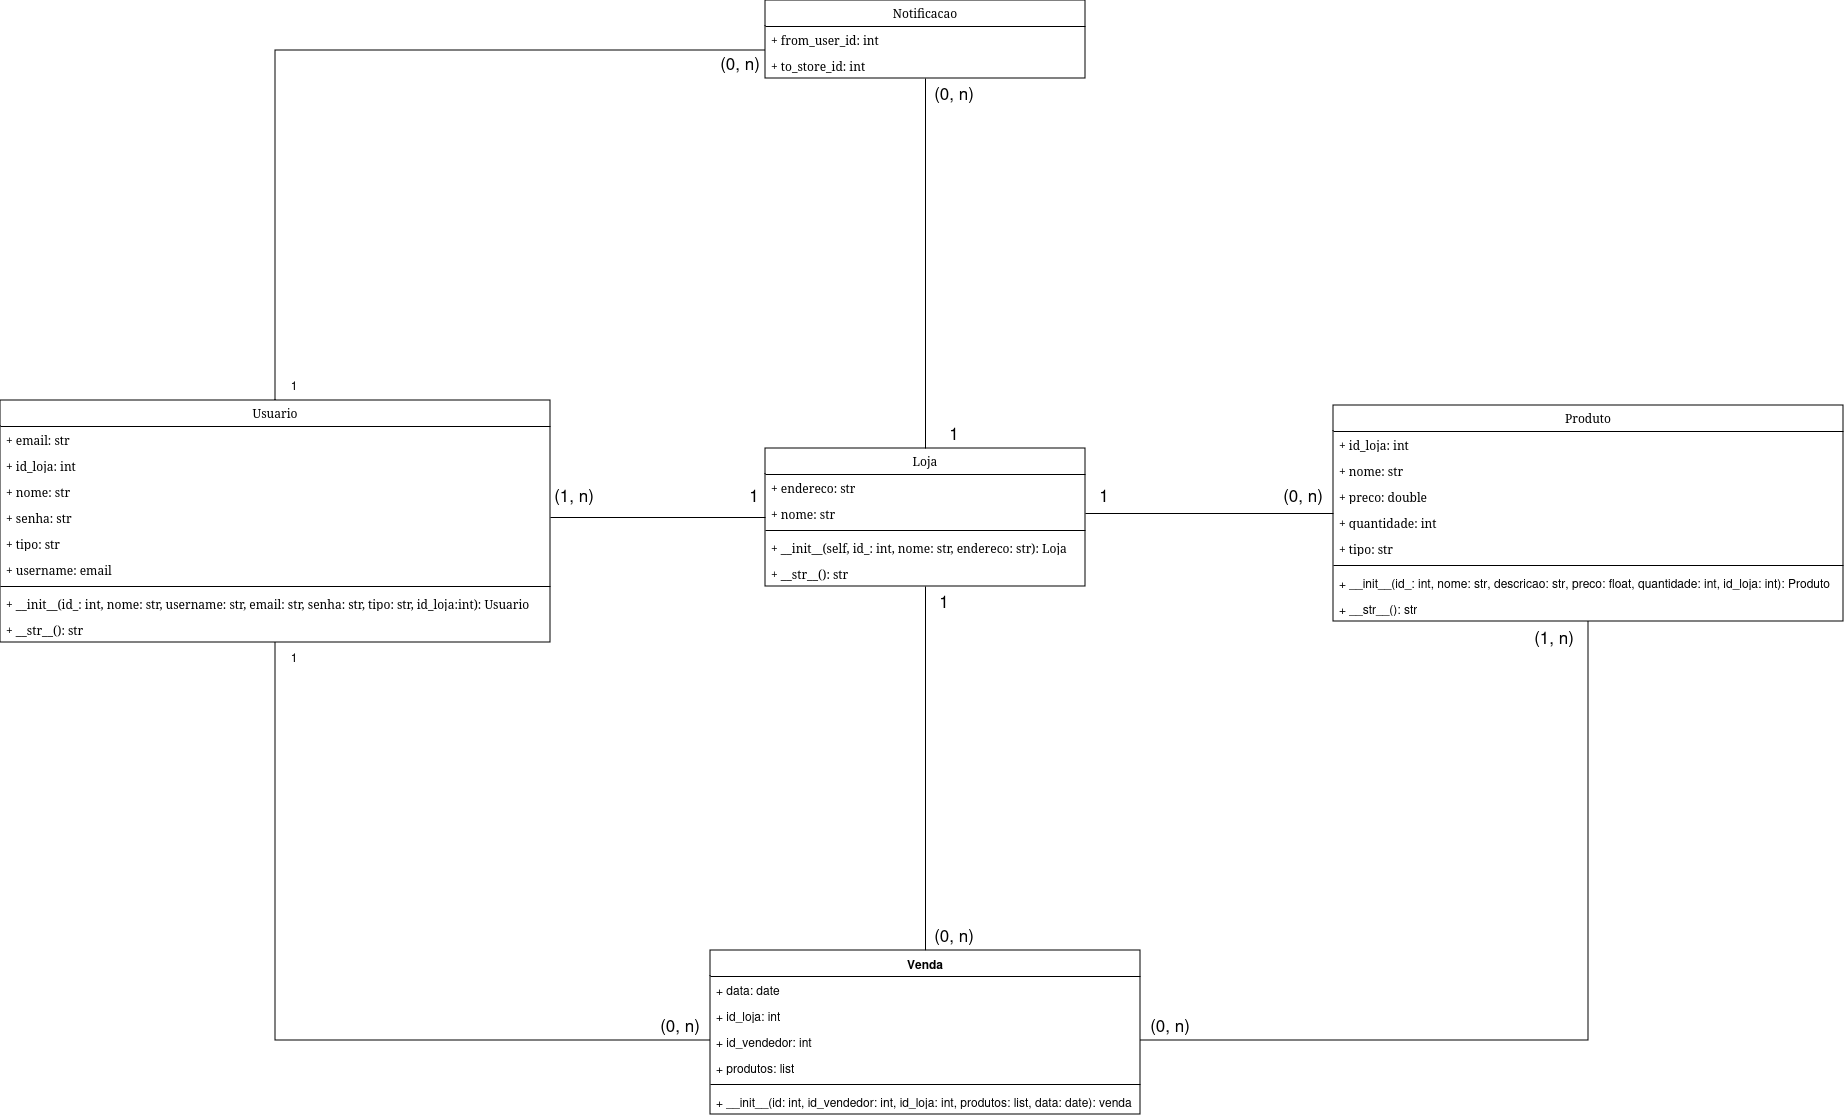

The diagram above was exported from draw.io. Its source (the exported page's mxGraphModel, read from the mxfile embedded in the PNG):
<mxGraphModel dx="5666" dy="539" grid="1" gridSize="10" guides="1" tooltips="1" connect="1" arrows="1" fold="1" page="1" pageScale="1" pageWidth="827" pageHeight="1169" math="0" shadow="0">
  <root>
    <mxCell id="0" />
    <mxCell id="1" parent="0" />
    <mxCell id="j4ZkLTa7AXQEKLWgHf9t-40" style="edgeStyle=orthogonalEdgeStyle;rounded=0;orthogonalLoop=1;jettySize=auto;html=1;endArrow=none;endFill=0;" edge="1" parent="1" source="j4ZkLTa7AXQEKLWgHf9t-1" target="j4ZkLTa7AXQEKLWgHf9t-33">
      <mxGeometry relative="1" as="geometry">
        <Array as="points">
          <mxPoint x="-2149" y="2340" />
        </Array>
      </mxGeometry>
    </mxCell>
    <mxCell id="j4ZkLTa7AXQEKLWgHf9t-43" style="edgeStyle=orthogonalEdgeStyle;rounded=0;orthogonalLoop=1;jettySize=auto;html=1;endArrow=none;endFill=0;" edge="1" parent="1" source="j4ZkLTa7AXQEKLWgHf9t-1" target="j4ZkLTa7AXQEKLWgHf9t-26">
      <mxGeometry relative="1" as="geometry">
        <Array as="points">
          <mxPoint x="-2149" y="3330" />
        </Array>
      </mxGeometry>
    </mxCell>
    <mxCell id="j4ZkLTa7AXQEKLWgHf9t-1" value="Usuario" style="swimlane;fontStyle=0;childLayout=stackLayout;horizontal=1;startSize=26;fillColor=none;horizontalStack=0;resizeParent=1;resizeParentMax=0;resizeLast=0;collapsible=1;marginBottom=0;whiteSpace=wrap;html=1;fontFamily=Verdana;" vertex="1" parent="1">
      <mxGeometry x="-2424" y="2690" width="550" height="242" as="geometry" />
    </mxCell>
    <mxCell id="j4ZkLTa7AXQEKLWgHf9t-2" value="+ email: str" style="text;strokeColor=none;fillColor=none;align=left;verticalAlign=top;spacingLeft=4;spacingRight=4;overflow=hidden;rotatable=0;points=[[0,0.5],[1,0.5]];portConstraint=eastwest;whiteSpace=wrap;html=1;fontFamily=Verdana;" vertex="1" parent="j4ZkLTa7AXQEKLWgHf9t-1">
      <mxGeometry y="26" width="550" height="26" as="geometry" />
    </mxCell>
    <mxCell id="j4ZkLTa7AXQEKLWgHf9t-3" value="+ id_loja: int" style="text;strokeColor=none;fillColor=none;align=left;verticalAlign=top;spacingLeft=4;spacingRight=4;overflow=hidden;rotatable=0;points=[[0,0.5],[1,0.5]];portConstraint=eastwest;whiteSpace=wrap;html=1;fontFamily=Verdana;" vertex="1" parent="j4ZkLTa7AXQEKLWgHf9t-1">
      <mxGeometry y="52" width="550" height="26" as="geometry" />
    </mxCell>
    <mxCell id="j4ZkLTa7AXQEKLWgHf9t-4" value="+ nome: str" style="text;strokeColor=none;fillColor=none;align=left;verticalAlign=top;spacingLeft=4;spacingRight=4;overflow=hidden;rotatable=0;points=[[0,0.5],[1,0.5]];portConstraint=eastwest;whiteSpace=wrap;html=1;fontFamily=Verdana;" vertex="1" parent="j4ZkLTa7AXQEKLWgHf9t-1">
      <mxGeometry y="78" width="550" height="26" as="geometry" />
    </mxCell>
    <mxCell id="j4ZkLTa7AXQEKLWgHf9t-5" value="+ senha: str" style="text;strokeColor=none;fillColor=none;align=left;verticalAlign=top;spacingLeft=4;spacingRight=4;overflow=hidden;rotatable=0;points=[[0,0.5],[1,0.5]];portConstraint=eastwest;whiteSpace=wrap;html=1;fontFamily=Verdana;" vertex="1" parent="j4ZkLTa7AXQEKLWgHf9t-1">
      <mxGeometry y="104" width="550" height="26" as="geometry" />
    </mxCell>
    <mxCell id="j4ZkLTa7AXQEKLWgHf9t-6" value="+ tipo: str" style="text;strokeColor=none;fillColor=none;align=left;verticalAlign=top;spacingLeft=4;spacingRight=4;overflow=hidden;rotatable=0;points=[[0,0.5],[1,0.5]];portConstraint=eastwest;whiteSpace=wrap;html=1;fontFamily=Verdana;" vertex="1" parent="j4ZkLTa7AXQEKLWgHf9t-1">
      <mxGeometry y="130" width="550" height="26" as="geometry" />
    </mxCell>
    <mxCell id="j4ZkLTa7AXQEKLWgHf9t-7" value="+ username: email" style="text;strokeColor=none;fillColor=none;align=left;verticalAlign=top;spacingLeft=4;spacingRight=4;overflow=hidden;rotatable=0;points=[[0,0.5],[1,0.5]];portConstraint=eastwest;whiteSpace=wrap;html=1;fontFamily=Verdana;" vertex="1" parent="j4ZkLTa7AXQEKLWgHf9t-1">
      <mxGeometry y="156" width="550" height="26" as="geometry" />
    </mxCell>
    <mxCell id="j4ZkLTa7AXQEKLWgHf9t-8" value="" style="line;strokeWidth=1;fillColor=none;align=left;verticalAlign=middle;spacingTop=-1;spacingLeft=3;spacingRight=3;rotatable=0;labelPosition=right;points=[];portConstraint=eastwest;strokeColor=inherit;" vertex="1" parent="j4ZkLTa7AXQEKLWgHf9t-1">
      <mxGeometry y="182" width="550" height="8" as="geometry" />
    </mxCell>
    <mxCell id="j4ZkLTa7AXQEKLWgHf9t-9" value="+ __init__(id_: int, nome: str, username: str, email: str, senha: str, tipo: str, id_loja:int): Usuario" style="text;strokeColor=none;fillColor=none;align=left;verticalAlign=top;spacingLeft=4;spacingRight=4;overflow=hidden;rotatable=0;points=[[0,0.5],[1,0.5]];portConstraint=eastwest;whiteSpace=wrap;html=1;fontFamily=Verdana;" vertex="1" parent="j4ZkLTa7AXQEKLWgHf9t-1">
      <mxGeometry y="190" width="550" height="26" as="geometry" />
    </mxCell>
    <mxCell id="j4ZkLTa7AXQEKLWgHf9t-10" value="+ __str__(): str" style="text;strokeColor=none;fillColor=none;align=left;verticalAlign=top;spacingLeft=4;spacingRight=4;overflow=hidden;rotatable=0;points=[[0,0.5],[1,0.5]];portConstraint=eastwest;whiteSpace=wrap;html=1;fontFamily=Verdana;" vertex="1" parent="j4ZkLTa7AXQEKLWgHf9t-1">
      <mxGeometry y="216" width="550" height="26" as="geometry" />
    </mxCell>
    <mxCell id="j4ZkLTa7AXQEKLWgHf9t-41" style="edgeStyle=orthogonalEdgeStyle;rounded=0;orthogonalLoop=1;jettySize=auto;html=1;endArrow=none;endFill=0;" edge="1" parent="1" source="j4ZkLTa7AXQEKLWgHf9t-11" target="j4ZkLTa7AXQEKLWgHf9t-26">
      <mxGeometry relative="1" as="geometry">
        <Array as="points">
          <mxPoint x="-836" y="3330" />
        </Array>
      </mxGeometry>
    </mxCell>
    <mxCell id="j4ZkLTa7AXQEKLWgHf9t-11" value="Produto" style="swimlane;fontStyle=0;childLayout=stackLayout;horizontal=1;startSize=26;fillColor=none;horizontalStack=0;resizeParent=1;resizeParentMax=0;resizeLast=0;collapsible=1;marginBottom=0;whiteSpace=wrap;html=1;fontFamily=Verdana;" vertex="1" parent="1">
      <mxGeometry x="-1091" y="2695" width="510" height="216" as="geometry" />
    </mxCell>
    <mxCell id="j4ZkLTa7AXQEKLWgHf9t-12" value="+ id_loja: int" style="text;strokeColor=none;fillColor=none;align=left;verticalAlign=top;spacingLeft=4;spacingRight=4;overflow=hidden;rotatable=0;points=[[0,0.5],[1,0.5]];portConstraint=eastwest;whiteSpace=wrap;html=1;fontFamily=Verdana;" vertex="1" parent="j4ZkLTa7AXQEKLWgHf9t-11">
      <mxGeometry y="26" width="510" height="26" as="geometry" />
    </mxCell>
    <mxCell id="j4ZkLTa7AXQEKLWgHf9t-13" value="+ nome: str" style="text;strokeColor=none;fillColor=none;align=left;verticalAlign=top;spacingLeft=4;spacingRight=4;overflow=hidden;rotatable=0;points=[[0,0.5],[1,0.5]];portConstraint=eastwest;whiteSpace=wrap;html=1;fontFamily=Verdana;" vertex="1" parent="j4ZkLTa7AXQEKLWgHf9t-11">
      <mxGeometry y="52" width="510" height="26" as="geometry" />
    </mxCell>
    <mxCell id="j4ZkLTa7AXQEKLWgHf9t-14" value="+ preco: double" style="text;strokeColor=none;fillColor=none;align=left;verticalAlign=top;spacingLeft=4;spacingRight=4;overflow=hidden;rotatable=0;points=[[0,0.5],[1,0.5]];portConstraint=eastwest;whiteSpace=wrap;html=1;fontFamily=Verdana;" vertex="1" parent="j4ZkLTa7AXQEKLWgHf9t-11">
      <mxGeometry y="78" width="510" height="26" as="geometry" />
    </mxCell>
    <mxCell id="j4ZkLTa7AXQEKLWgHf9t-15" value="+ quantidade: int" style="text;strokeColor=none;fillColor=none;align=left;verticalAlign=top;spacingLeft=4;spacingRight=4;overflow=hidden;rotatable=0;points=[[0,0.5],[1,0.5]];portConstraint=eastwest;whiteSpace=wrap;html=1;fontFamily=Verdana;" vertex="1" parent="j4ZkLTa7AXQEKLWgHf9t-11">
      <mxGeometry y="104" width="510" height="26" as="geometry" />
    </mxCell>
    <mxCell id="j4ZkLTa7AXQEKLWgHf9t-16" value="+ tipo: str" style="text;strokeColor=none;fillColor=none;align=left;verticalAlign=top;spacingLeft=4;spacingRight=4;overflow=hidden;rotatable=0;points=[[0,0.5],[1,0.5]];portConstraint=eastwest;whiteSpace=wrap;html=1;fontFamily=Verdana;" vertex="1" parent="j4ZkLTa7AXQEKLWgHf9t-11">
      <mxGeometry y="130" width="510" height="26" as="geometry" />
    </mxCell>
    <mxCell id="j4ZkLTa7AXQEKLWgHf9t-17" value="" style="line;strokeWidth=1;fillColor=none;align=left;verticalAlign=middle;spacingTop=-1;spacingLeft=3;spacingRight=3;rotatable=0;labelPosition=right;points=[];portConstraint=eastwest;strokeColor=inherit;" vertex="1" parent="j4ZkLTa7AXQEKLWgHf9t-11">
      <mxGeometry y="156" width="510" height="8" as="geometry" />
    </mxCell>
    <mxCell id="j4ZkLTa7AXQEKLWgHf9t-18" value="+ __init__(id_: int, nome: str, descricao: str, preco: float, quantidade: int, id_loja: int): Produto" style="text;strokeColor=none;fillColor=none;align=left;verticalAlign=top;spacingLeft=4;spacingRight=4;overflow=hidden;rotatable=0;points=[[0,0.5],[1,0.5]];portConstraint=eastwest;whiteSpace=wrap;html=1;" vertex="1" parent="j4ZkLTa7AXQEKLWgHf9t-11">
      <mxGeometry y="164" width="510" height="26" as="geometry" />
    </mxCell>
    <mxCell id="j4ZkLTa7AXQEKLWgHf9t-19" value="+ __str__(): str" style="text;strokeColor=none;fillColor=none;align=left;verticalAlign=top;spacingLeft=4;spacingRight=4;overflow=hidden;rotatable=0;points=[[0,0.5],[1,0.5]];portConstraint=eastwest;whiteSpace=wrap;html=1;" vertex="1" parent="j4ZkLTa7AXQEKLWgHf9t-11">
      <mxGeometry y="190" width="510" height="26" as="geometry" />
    </mxCell>
    <mxCell id="j4ZkLTa7AXQEKLWgHf9t-39" style="edgeStyle=orthogonalEdgeStyle;rounded=0;orthogonalLoop=1;jettySize=auto;html=1;endArrow=none;endFill=0;" edge="1" parent="1" source="j4ZkLTa7AXQEKLWgHf9t-20" target="j4ZkLTa7AXQEKLWgHf9t-33">
      <mxGeometry relative="1" as="geometry" />
    </mxCell>
    <mxCell id="j4ZkLTa7AXQEKLWgHf9t-42" style="edgeStyle=orthogonalEdgeStyle;rounded=0;orthogonalLoop=1;jettySize=auto;html=1;entryX=0.5;entryY=0;entryDx=0;entryDy=0;endArrow=none;endFill=0;" edge="1" parent="1" source="j4ZkLTa7AXQEKLWgHf9t-20" target="j4ZkLTa7AXQEKLWgHf9t-26">
      <mxGeometry relative="1" as="geometry" />
    </mxCell>
    <mxCell id="j4ZkLTa7AXQEKLWgHf9t-20" value="Loja" style="swimlane;fontStyle=0;childLayout=stackLayout;horizontal=1;startSize=26;fillColor=none;horizontalStack=0;resizeParent=1;resizeParentMax=0;resizeLast=0;collapsible=1;marginBottom=0;whiteSpace=wrap;html=1;fontFamily=Verdana;" vertex="1" parent="1">
      <mxGeometry x="-1659" y="2738" width="320" height="138" as="geometry" />
    </mxCell>
    <mxCell id="j4ZkLTa7AXQEKLWgHf9t-21" value="+ endereco: str" style="text;strokeColor=none;fillColor=none;align=left;verticalAlign=top;spacingLeft=4;spacingRight=4;overflow=hidden;rotatable=0;points=[[0,0.5],[1,0.5]];portConstraint=eastwest;whiteSpace=wrap;html=1;fontFamily=Verdana;" vertex="1" parent="j4ZkLTa7AXQEKLWgHf9t-20">
      <mxGeometry y="26" width="320" height="26" as="geometry" />
    </mxCell>
    <mxCell id="j4ZkLTa7AXQEKLWgHf9t-22" value="+ nome: str" style="text;strokeColor=none;fillColor=none;align=left;verticalAlign=top;spacingLeft=4;spacingRight=4;overflow=hidden;rotatable=0;points=[[0,0.5],[1,0.5]];portConstraint=eastwest;whiteSpace=wrap;html=1;fontFamily=Verdana;" vertex="1" parent="j4ZkLTa7AXQEKLWgHf9t-20">
      <mxGeometry y="52" width="320" height="26" as="geometry" />
    </mxCell>
    <mxCell id="j4ZkLTa7AXQEKLWgHf9t-23" value="" style="line;strokeWidth=1;fillColor=none;align=left;verticalAlign=middle;spacingTop=-1;spacingLeft=3;spacingRight=3;rotatable=0;labelPosition=right;points=[];portConstraint=eastwest;strokeColor=inherit;" vertex="1" parent="j4ZkLTa7AXQEKLWgHf9t-20">
      <mxGeometry y="78" width="320" height="8" as="geometry" />
    </mxCell>
    <mxCell id="j4ZkLTa7AXQEKLWgHf9t-24" value="+ __init__(self, id_: int, nome: str, endereco: str): Loja" style="text;strokeColor=none;fillColor=none;align=left;verticalAlign=top;spacingLeft=4;spacingRight=4;overflow=hidden;rotatable=0;points=[[0,0.5],[1,0.5]];portConstraint=eastwest;whiteSpace=wrap;html=1;fontFamily=Verdana;" vertex="1" parent="j4ZkLTa7AXQEKLWgHf9t-20">
      <mxGeometry y="86" width="320" height="26" as="geometry" />
    </mxCell>
    <mxCell id="j4ZkLTa7AXQEKLWgHf9t-25" value="+ __str__(): str" style="text;strokeColor=none;fillColor=none;align=left;verticalAlign=top;spacingLeft=4;spacingRight=4;overflow=hidden;rotatable=0;points=[[0,0.5],[1,0.5]];portConstraint=eastwest;whiteSpace=wrap;html=1;fontFamily=Verdana;" vertex="1" parent="j4ZkLTa7AXQEKLWgHf9t-20">
      <mxGeometry y="112" width="320" height="26" as="geometry" />
    </mxCell>
    <mxCell id="j4ZkLTa7AXQEKLWgHf9t-26" value="Venda" style="swimlane;fontStyle=1;align=center;verticalAlign=top;childLayout=stackLayout;horizontal=1;startSize=26;horizontalStack=0;resizeParent=1;resizeParentMax=0;resizeLast=0;collapsible=1;marginBottom=0;whiteSpace=wrap;html=1;" vertex="1" parent="1">
      <mxGeometry x="-1714" y="3240" width="430" height="164" as="geometry" />
    </mxCell>
    <mxCell id="j4ZkLTa7AXQEKLWgHf9t-27" value="+ data: date" style="text;align=left;verticalAlign=top;spacingLeft=4;spacingRight=4;overflow=hidden;rotatable=0;points=[[0,0.5],[1,0.5]];portConstraint=eastwest;whiteSpace=wrap;html=1;" vertex="1" parent="j4ZkLTa7AXQEKLWgHf9t-26">
      <mxGeometry y="26" width="430" height="26" as="geometry" />
    </mxCell>
    <mxCell id="j4ZkLTa7AXQEKLWgHf9t-28" value="+ id_loja: int" style="text;align=left;verticalAlign=top;spacingLeft=4;spacingRight=4;overflow=hidden;rotatable=0;points=[[0,0.5],[1,0.5]];portConstraint=eastwest;whiteSpace=wrap;html=1;" vertex="1" parent="j4ZkLTa7AXQEKLWgHf9t-26">
      <mxGeometry y="52" width="430" height="26" as="geometry" />
    </mxCell>
    <mxCell id="j4ZkLTa7AXQEKLWgHf9t-29" value="+ id_vendedor: int" style="text;align=left;verticalAlign=top;spacingLeft=4;spacingRight=4;overflow=hidden;rotatable=0;points=[[0,0.5],[1,0.5]];portConstraint=eastwest;whiteSpace=wrap;html=1;" vertex="1" parent="j4ZkLTa7AXQEKLWgHf9t-26">
      <mxGeometry y="78" width="430" height="26" as="geometry" />
    </mxCell>
    <mxCell id="j4ZkLTa7AXQEKLWgHf9t-30" value="+ produtos: list" style="text;align=left;verticalAlign=top;spacingLeft=4;spacingRight=4;overflow=hidden;rotatable=0;points=[[0,0.5],[1,0.5]];portConstraint=eastwest;whiteSpace=wrap;html=1;" vertex="1" parent="j4ZkLTa7AXQEKLWgHf9t-26">
      <mxGeometry y="104" width="430" height="26" as="geometry" />
    </mxCell>
    <mxCell id="j4ZkLTa7AXQEKLWgHf9t-31" value="" style="line;strokeWidth=1;align=left;verticalAlign=middle;spacingTop=-1;spacingLeft=3;spacingRight=3;rotatable=0;labelPosition=right;points=[];portConstraint=eastwest;" vertex="1" parent="j4ZkLTa7AXQEKLWgHf9t-26">
      <mxGeometry y="130" width="430" height="8" as="geometry" />
    </mxCell>
    <mxCell id="j4ZkLTa7AXQEKLWgHf9t-32" value="+ __init__(id: int, id_vendedor: int, id_loja: int, produtos: list, data: date): venda" style="text;align=left;verticalAlign=top;spacingLeft=4;spacingRight=4;overflow=hidden;rotatable=0;points=[[0,0.5],[1,0.5]];portConstraint=eastwest;whiteSpace=wrap;html=1;" vertex="1" parent="j4ZkLTa7AXQEKLWgHf9t-26">
      <mxGeometry y="138" width="430" height="26" as="geometry" />
    </mxCell>
    <mxCell id="j4ZkLTa7AXQEKLWgHf9t-33" value="Notificacao" style="swimlane;fontStyle=0;childLayout=stackLayout;horizontal=1;startSize=26;fillColor=none;horizontalStack=0;resizeParent=1;resizeParentMax=0;resizeLast=0;collapsible=1;marginBottom=0;whiteSpace=wrap;html=1;fontFamily=Verdana;" vertex="1" parent="1">
      <mxGeometry x="-1659" y="2290" width="320" height="78" as="geometry" />
    </mxCell>
    <mxCell id="j4ZkLTa7AXQEKLWgHf9t-34" value="+ from_user_id: int" style="text;strokeColor=none;fillColor=none;align=left;verticalAlign=top;spacingLeft=4;spacingRight=4;overflow=hidden;rotatable=0;points=[[0,0.5],[1,0.5]];portConstraint=eastwest;whiteSpace=wrap;html=1;fontFamily=Verdana;" vertex="1" parent="j4ZkLTa7AXQEKLWgHf9t-33">
      <mxGeometry y="26" width="320" height="26" as="geometry" />
    </mxCell>
    <mxCell id="j4ZkLTa7AXQEKLWgHf9t-35" value="+ to_store_id: int" style="text;strokeColor=none;fillColor=none;align=left;verticalAlign=top;spacingLeft=4;spacingRight=4;overflow=hidden;rotatable=0;points=[[0,0.5],[1,0.5]];portConstraint=eastwest;whiteSpace=wrap;html=1;fontFamily=Verdana;" vertex="1" parent="j4ZkLTa7AXQEKLWgHf9t-33">
      <mxGeometry y="52" width="320" height="26" as="geometry" />
    </mxCell>
    <mxCell id="j4ZkLTa7AXQEKLWgHf9t-37" style="edgeStyle=orthogonalEdgeStyle;rounded=0;orthogonalLoop=1;jettySize=auto;html=1;endArrow=none;endFill=0;" edge="1" parent="1" source="j4ZkLTa7AXQEKLWgHf9t-5" target="j4ZkLTa7AXQEKLWgHf9t-20">
      <mxGeometry relative="1" as="geometry" />
    </mxCell>
    <mxCell id="j4ZkLTa7AXQEKLWgHf9t-38" style="edgeStyle=orthogonalEdgeStyle;rounded=0;orthogonalLoop=1;jettySize=auto;html=1;endArrow=none;endFill=0;" edge="1" parent="1" source="j4ZkLTa7AXQEKLWgHf9t-22" target="j4ZkLTa7AXQEKLWgHf9t-11">
      <mxGeometry relative="1" as="geometry" />
    </mxCell>
    <mxCell id="j4ZkLTa7AXQEKLWgHf9t-44" value="&lt;font style=&quot;font-size: 17px;&quot;&gt;(1, n)&lt;/font&gt;" style="text;html=1;align=center;verticalAlign=middle;whiteSpace=wrap;rounded=0;" vertex="1" parent="1">
      <mxGeometry x="-1880" y="2770" width="60" height="30" as="geometry" />
    </mxCell>
    <mxCell id="j4ZkLTa7AXQEKLWgHf9t-45" value="&lt;font style=&quot;font-size: 17px;&quot;&gt;1&lt;br&gt;&lt;/font&gt;" style="text;html=1;align=center;verticalAlign=middle;whiteSpace=wrap;rounded=0;" vertex="1" parent="1">
      <mxGeometry x="-1700" y="2770" width="60" height="30" as="geometry" />
    </mxCell>
    <mxCell id="j4ZkLTa7AXQEKLWgHf9t-81" value="&lt;font style=&quot;font-size: 17px;&quot;&gt;(0, n)&lt;/font&gt;" style="text;html=1;align=center;verticalAlign=middle;whiteSpace=wrap;rounded=0;" vertex="1" parent="1">
      <mxGeometry x="-1774" y="3300" width="60" height="30" as="geometry" />
    </mxCell>
    <mxCell id="j4ZkLTa7AXQEKLWgHf9t-82" value="&lt;font style=&quot;font-size: 17px;&quot;&gt;(0, n)&lt;/font&gt;" style="text;html=1;align=center;verticalAlign=middle;whiteSpace=wrap;rounded=0;" vertex="1" parent="1">
      <mxGeometry x="-1500" y="3210" width="60" height="30" as="geometry" />
    </mxCell>
    <mxCell id="j4ZkLTa7AXQEKLWgHf9t-83" value="&lt;font style=&quot;font-size: 17px;&quot;&gt;1&lt;br&gt;&lt;/font&gt;" style="text;html=1;align=center;verticalAlign=middle;whiteSpace=wrap;rounded=0;" vertex="1" parent="1">
      <mxGeometry x="-1510" y="2876" width="60" height="30" as="geometry" />
    </mxCell>
    <mxCell id="j4ZkLTa7AXQEKLWgHf9t-84" value="1" style="text;html=1;align=center;verticalAlign=middle;whiteSpace=wrap;rounded=0;" vertex="1" parent="1">
      <mxGeometry x="-2160" y="2932" width="60" height="30" as="geometry" />
    </mxCell>
    <mxCell id="j4ZkLTa7AXQEKLWgHf9t-85" value="&lt;font style=&quot;font-size: 17px;&quot;&gt;(0, n)&lt;/font&gt;" style="text;html=1;align=center;verticalAlign=middle;whiteSpace=wrap;rounded=0;" vertex="1" parent="1">
      <mxGeometry x="-1284" y="3300" width="60" height="30" as="geometry" />
    </mxCell>
    <mxCell id="j4ZkLTa7AXQEKLWgHf9t-86" value="&lt;font style=&quot;font-size: 17px;&quot;&gt;(1, n)&lt;/font&gt;" style="text;html=1;align=center;verticalAlign=middle;whiteSpace=wrap;rounded=0;" vertex="1" parent="1">
      <mxGeometry x="-900" y="2912" width="60" height="30" as="geometry" />
    </mxCell>
    <mxCell id="j4ZkLTa7AXQEKLWgHf9t-87" value="&lt;font style=&quot;font-size: 17px;&quot;&gt;(0, n)&lt;/font&gt;" style="text;html=1;align=center;verticalAlign=middle;whiteSpace=wrap;rounded=0;" vertex="1" parent="1">
      <mxGeometry x="-1151" y="2770" width="60" height="30" as="geometry" />
    </mxCell>
    <mxCell id="j4ZkLTa7AXQEKLWgHf9t-88" value="&lt;font style=&quot;font-size: 17px;&quot;&gt;1&lt;br&gt;&lt;/font&gt;" style="text;html=1;align=center;verticalAlign=middle;whiteSpace=wrap;rounded=0;" vertex="1" parent="1">
      <mxGeometry x="-1350" y="2770" width="60" height="30" as="geometry" />
    </mxCell>
    <mxCell id="j4ZkLTa7AXQEKLWgHf9t-89" value="&lt;font style=&quot;font-size: 17px;&quot;&gt;(0, n)&lt;/font&gt;" style="text;html=1;align=center;verticalAlign=middle;whiteSpace=wrap;rounded=0;" vertex="1" parent="1">
      <mxGeometry x="-1500" y="2368" width="60" height="30" as="geometry" />
    </mxCell>
    <mxCell id="j4ZkLTa7AXQEKLWgHf9t-90" value="&lt;font style=&quot;font-size: 17px;&quot;&gt;1&lt;br&gt;&lt;/font&gt;" style="text;html=1;align=center;verticalAlign=middle;whiteSpace=wrap;rounded=0;" vertex="1" parent="1">
      <mxGeometry x="-1500" y="2708" width="60" height="30" as="geometry" />
    </mxCell>
    <mxCell id="j4ZkLTa7AXQEKLWgHf9t-91" value="1" style="text;html=1;align=center;verticalAlign=middle;whiteSpace=wrap;rounded=0;" vertex="1" parent="1">
      <mxGeometry x="-2160" y="2660" width="60" height="30" as="geometry" />
    </mxCell>
    <mxCell id="j4ZkLTa7AXQEKLWgHf9t-93" value="&lt;font style=&quot;font-size: 17px;&quot;&gt;(0, n)&lt;/font&gt;" style="text;html=1;align=center;verticalAlign=middle;whiteSpace=wrap;rounded=0;" vertex="1" parent="1">
      <mxGeometry x="-1714" y="2338" width="60" height="30" as="geometry" />
    </mxCell>
  </root>
</mxGraphModel>